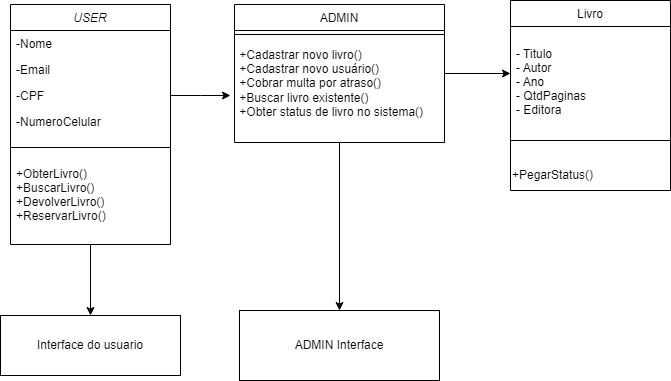

The diagram above was exported from draw.io. Its source (the exported page's mxGraphModel, read from the mxfile embedded in the PNG):
<mxGraphModel dx="989" dy="527" grid="1" gridSize="10" guides="1" tooltips="1" connect="1" arrows="1" fold="1" page="1" pageScale="1" pageWidth="827" pageHeight="1169" math="0" shadow="0">
  <root>
    <mxCell id="WIyWlLk6GJQsqaUBKTNV-0" />
    <mxCell id="WIyWlLk6GJQsqaUBKTNV-1" parent="WIyWlLk6GJQsqaUBKTNV-0" />
    <mxCell id="aKHmAgz6-jLr-MxZGsKU-9" style="edgeStyle=orthogonalEdgeStyle;rounded=0;orthogonalLoop=1;jettySize=auto;html=1;" edge="1" parent="WIyWlLk6GJQsqaUBKTNV-1" source="zkfFHV4jXpPFQw0GAbJ--0" target="aKHmAgz6-jLr-MxZGsKU-10">
      <mxGeometry relative="1" as="geometry">
        <mxPoint x="170" y="360" as="targetPoint" />
      </mxGeometry>
    </mxCell>
    <mxCell id="zkfFHV4jXpPFQw0GAbJ--0" value="USER" style="swimlane;fontStyle=2;align=center;verticalAlign=top;childLayout=stackLayout;horizontal=1;startSize=26;horizontalStack=0;resizeParent=1;resizeLast=0;collapsible=1;marginBottom=0;rounded=0;shadow=0;strokeWidth=1;" parent="WIyWlLk6GJQsqaUBKTNV-1" vertex="1">
      <mxGeometry x="90" y="54" width="160" height="240" as="geometry">
        <mxRectangle x="230" y="140" width="160" height="26" as="alternateBounds" />
      </mxGeometry>
    </mxCell>
    <mxCell id="zkfFHV4jXpPFQw0GAbJ--1" value="-Nome  " style="text;align=left;verticalAlign=top;spacingLeft=4;spacingRight=4;overflow=hidden;rotatable=0;points=[[0,0.5],[1,0.5]];portConstraint=eastwest;" parent="zkfFHV4jXpPFQw0GAbJ--0" vertex="1">
      <mxGeometry y="26" width="160" height="26" as="geometry" />
    </mxCell>
    <mxCell id="zkfFHV4jXpPFQw0GAbJ--2" value="-Email    " style="text;align=left;verticalAlign=top;spacingLeft=4;spacingRight=4;overflow=hidden;rotatable=0;points=[[0,0.5],[1,0.5]];portConstraint=eastwest;rounded=0;shadow=0;html=0;" parent="zkfFHV4jXpPFQw0GAbJ--0" vertex="1">
      <mxGeometry y="52" width="160" height="26" as="geometry" />
    </mxCell>
    <mxCell id="aKHmAgz6-jLr-MxZGsKU-12" style="edgeStyle=orthogonalEdgeStyle;rounded=0;orthogonalLoop=1;jettySize=auto;html=1;" edge="1" parent="zkfFHV4jXpPFQw0GAbJ--0" source="zkfFHV4jXpPFQw0GAbJ--3">
      <mxGeometry relative="1" as="geometry">
        <mxPoint x="220" y="91" as="targetPoint" />
      </mxGeometry>
    </mxCell>
    <mxCell id="zkfFHV4jXpPFQw0GAbJ--3" value="-CPF" style="text;align=left;verticalAlign=top;spacingLeft=4;spacingRight=4;overflow=hidden;rotatable=0;points=[[0,0.5],[1,0.5]];portConstraint=eastwest;rounded=0;shadow=0;html=0;" parent="zkfFHV4jXpPFQw0GAbJ--0" vertex="1">
      <mxGeometry y="78" width="160" height="26" as="geometry" />
    </mxCell>
    <mxCell id="aKHmAgz6-jLr-MxZGsKU-0" value="-NumeroCelular" style="text;align=left;verticalAlign=top;spacingLeft=4;spacingRight=4;overflow=hidden;rotatable=0;points=[[0,0.5],[1,0.5]];portConstraint=eastwest;rounded=0;shadow=0;html=0;" vertex="1" parent="zkfFHV4jXpPFQw0GAbJ--0">
      <mxGeometry y="104" width="160" height="26" as="geometry" />
    </mxCell>
    <mxCell id="zkfFHV4jXpPFQw0GAbJ--4" value="" style="line;html=1;strokeWidth=1;align=left;verticalAlign=middle;spacingTop=-1;spacingLeft=3;spacingRight=3;rotatable=0;labelPosition=right;points=[];portConstraint=eastwest;" parent="zkfFHV4jXpPFQw0GAbJ--0" vertex="1">
      <mxGeometry y="130" width="160" height="26" as="geometry" />
    </mxCell>
    <mxCell id="aKHmAgz6-jLr-MxZGsKU-2" value="+ObterLivro()&#10;+BuscarLivro()&#10;+DevolverLivro()&#10;+ReservarLivro()" style="text;align=left;verticalAlign=top;spacingLeft=4;spacingRight=4;overflow=hidden;rotatable=0;points=[[0,0.5],[1,0.5]];portConstraint=eastwest;rounded=0;shadow=0;html=0;" vertex="1" parent="zkfFHV4jXpPFQw0GAbJ--0">
      <mxGeometry y="156" width="160" height="74" as="geometry" />
    </mxCell>
    <mxCell id="aKHmAgz6-jLr-MxZGsKU-6" style="edgeStyle=orthogonalEdgeStyle;rounded=0;orthogonalLoop=1;jettySize=auto;html=1;entryX=0;entryY=0.5;entryDx=0;entryDy=0;" edge="1" parent="WIyWlLk6GJQsqaUBKTNV-1" source="zkfFHV4jXpPFQw0GAbJ--6" target="zkfFHV4jXpPFQw0GAbJ--14">
      <mxGeometry relative="1" as="geometry">
        <mxPoint x="590" y="123" as="targetPoint" />
      </mxGeometry>
    </mxCell>
    <mxCell id="aKHmAgz6-jLr-MxZGsKU-7" style="edgeStyle=orthogonalEdgeStyle;rounded=0;orthogonalLoop=1;jettySize=auto;html=1;exitX=0.5;exitY=1;exitDx=0;exitDy=0;entryX=0.5;entryY=0;entryDx=0;entryDy=0;" edge="1" parent="WIyWlLk6GJQsqaUBKTNV-1" source="zkfFHV4jXpPFQw0GAbJ--6" target="aKHmAgz6-jLr-MxZGsKU-8">
      <mxGeometry relative="1" as="geometry">
        <mxPoint x="414" y="340" as="targetPoint" />
      </mxGeometry>
    </mxCell>
    <mxCell id="zkfFHV4jXpPFQw0GAbJ--6" value="ADMIN" style="swimlane;fontStyle=0;align=center;verticalAlign=top;childLayout=stackLayout;horizontal=1;startSize=26;horizontalStack=0;resizeParent=1;resizeLast=0;collapsible=1;marginBottom=0;rounded=0;shadow=0;strokeWidth=1;" parent="WIyWlLk6GJQsqaUBKTNV-1" vertex="1">
      <mxGeometry x="314" y="54" width="210" height="138" as="geometry">
        <mxRectangle x="130" y="380" width="160" height="26" as="alternateBounds" />
      </mxGeometry>
    </mxCell>
    <mxCell id="zkfFHV4jXpPFQw0GAbJ--9" value="" style="line;html=1;strokeWidth=1;align=left;verticalAlign=middle;spacingTop=-1;spacingLeft=3;spacingRight=3;rotatable=0;labelPosition=right;points=[];portConstraint=eastwest;" parent="zkfFHV4jXpPFQw0GAbJ--6" vertex="1">
      <mxGeometry y="26" width="210" height="8" as="geometry" />
    </mxCell>
    <mxCell id="aKHmAgz6-jLr-MxZGsKU-5" value="&lt;div&gt;&amp;nbsp;+Cadastrar novo livro()&lt;/div&gt;&lt;div&gt;&amp;nbsp;+Cadastrar novo usuário()&lt;/div&gt;&lt;div&gt;&amp;nbsp;+Cobrar multa por atraso()&lt;/div&gt;&lt;div&gt;&amp;nbsp;+Buscar livro existente()&lt;/div&gt;&lt;div&gt;&amp;nbsp;+Obter status de livro no sistema()&lt;/div&gt;" style="text;html=1;align=left;verticalAlign=middle;resizable=0;points=[];autosize=1;strokeColor=none;fillColor=none;" vertex="1" parent="zkfFHV4jXpPFQw0GAbJ--6">
      <mxGeometry y="34" width="210" height="90" as="geometry" />
    </mxCell>
    <mxCell id="zkfFHV4jXpPFQw0GAbJ--13" value="Livro" style="swimlane;fontStyle=0;align=center;verticalAlign=top;childLayout=stackLayout;horizontal=1;startSize=26;horizontalStack=0;resizeParent=1;resizeLast=0;collapsible=1;marginBottom=0;rounded=0;shadow=0;strokeWidth=1;" parent="WIyWlLk6GJQsqaUBKTNV-1" vertex="1">
      <mxGeometry x="590" y="50" width="160" height="190" as="geometry">
        <mxRectangle x="340" y="380" width="170" height="26" as="alternateBounds" />
      </mxGeometry>
    </mxCell>
    <mxCell id="zkfFHV4jXpPFQw0GAbJ--14" value="&#10;- Titulo&#10;- Autor&#10;- Ano&#10;- QtdPaginas&#10;- Editora" style="text;align=left;verticalAlign=top;spacingLeft=4;spacingRight=4;overflow=hidden;rotatable=0;points=[[0,0.5],[1,0.5]];portConstraint=eastwest;" parent="zkfFHV4jXpPFQw0GAbJ--13" vertex="1">
      <mxGeometry y="26" width="160" height="94" as="geometry" />
    </mxCell>
    <mxCell id="zkfFHV4jXpPFQw0GAbJ--15" value="" style="line;html=1;strokeWidth=1;align=left;verticalAlign=middle;spacingTop=-1;spacingLeft=3;spacingRight=3;rotatable=0;labelPosition=right;points=[];portConstraint=eastwest;" parent="zkfFHV4jXpPFQw0GAbJ--13" vertex="1">
      <mxGeometry y="120" width="160" height="40" as="geometry" />
    </mxCell>
    <mxCell id="aKHmAgz6-jLr-MxZGsKU-14" value="+PegarStatus()" style="text;html=1;align=left;verticalAlign=middle;resizable=0;points=[];autosize=1;strokeColor=none;fillColor=none;" vertex="1" parent="zkfFHV4jXpPFQw0GAbJ--13">
      <mxGeometry y="160" width="160" height="30" as="geometry" />
    </mxCell>
    <mxCell id="aKHmAgz6-jLr-MxZGsKU-8" value="ADMIN Interface" style="rounded=0;whiteSpace=wrap;html=1;" vertex="1" parent="WIyWlLk6GJQsqaUBKTNV-1">
      <mxGeometry x="319" y="360" width="200" height="70" as="geometry" />
    </mxCell>
    <mxCell id="aKHmAgz6-jLr-MxZGsKU-10" value="Interface do usuario" style="rounded=0;whiteSpace=wrap;html=1;" vertex="1" parent="WIyWlLk6GJQsqaUBKTNV-1">
      <mxGeometry x="80" y="365" width="180" height="60" as="geometry" />
    </mxCell>
  </root>
</mxGraphModel>